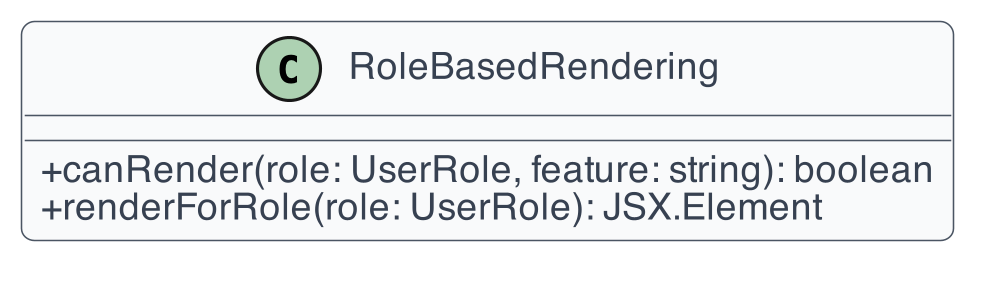

The diagram above was rendered by PlantUML. Its source (embedded in the PNG):
@startuml
!include _style.iuml
class RoleBasedRendering {
  +canRender(role: UserRole, feature: string): boolean
  +renderForRole(role: UserRole): JSX.Element
}
@enduml